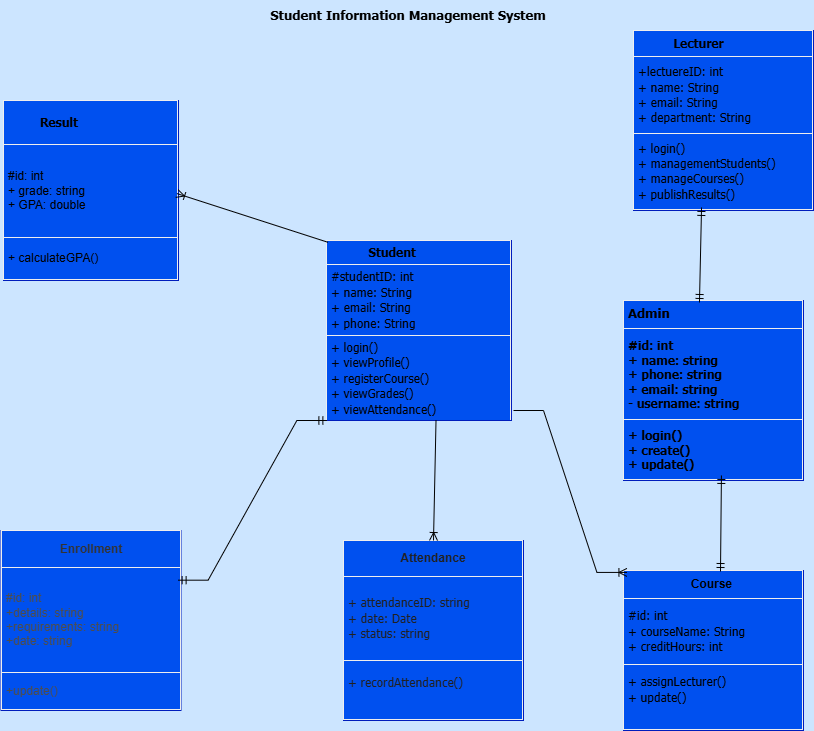

The diagram above was exported from draw.io. Its source (the exported page's mxGraphModel, read from the mxfile embedded in the PNG):
<mxGraphModel dx="1067" dy="1647" grid="1" gridSize="10" guides="1" tooltips="1" connect="0" arrows="0" fold="1" page="1" pageScale="1" pageWidth="850" pageHeight="1100" background="#CCE5FF" math="0" shadow="0">
  <root>
    <mxCell id="0" />
    <mxCell id="1" parent="0" />
    <mxCell id="X1LPBX5o12Wyp00NUmim-1" parent="1" style="text;html=1;whiteSpace=wrap;strokeColor=#001DBC;fillColor=#0050ef;overflow=fill;fontColor=#ffffff;align=left;" value="&lt;table border=&quot;1&quot; width=&quot;100%&quot; height=&quot;100%&quot; cellpadding=&quot;4&quot; style=&quot;width:100%;height:100%;border-collapse:collapse;&quot;&gt;&lt;tbody&gt;&lt;tr&gt;&lt;th&gt;&lt;font style=&quot;color: rgb(0, 0, 0);&quot; face=&quot;Tahoma&quot;&gt;&lt;span style=&quot;white-space: pre;&quot;&gt;&#09;&lt;/span&gt;&amp;nbsp; &amp;nbsp;Student&lt;/font&gt;&lt;/th&gt;&lt;/tr&gt;&lt;tr&gt;&lt;td&gt;&lt;font face=&quot;Tahoma&quot; style=&quot;color: rgb(0, 0, 0);&quot;&gt;#studentID: int&lt;br&gt;+ name: String&lt;br&gt;+ email: String&lt;br&gt;+ phone: String&lt;/font&gt;&lt;/td&gt;&lt;/tr&gt;&lt;tr&gt;&lt;td&gt;&lt;font face=&quot;Tahoma&quot; style=&quot;color: rgb(0, 0, 0);&quot;&gt;+ login()&lt;br&gt;+ viewProfile()&lt;br&gt;+ registerCourse()&lt;br&gt;+ viewGrades()&lt;br&gt;+ viewAttendance()&lt;/font&gt;&lt;/td&gt;&lt;/tr&gt;&lt;/tbody&gt;&lt;/table&gt;" vertex="1">
      <mxGeometry height="180" width="185" x="333" y="-130" as="geometry" />
    </mxCell>
    <mxCell id="X1LPBX5o12Wyp00NUmim-2" parent="1" style="text;html=1;whiteSpace=wrap;strokeColor=#001DBC;fillColor=#0050ef;overflow=fill;fontColor=#ffffff;align=left;" value="&lt;table border=&quot;1&quot; width=&quot;100%&quot; height=&quot;100%&quot; cellpadding=&quot;4&quot; style=&quot;width:100%;height:100%;border-collapse:collapse;&quot;&gt;&lt;tbody&gt;&lt;tr&gt;&lt;th&gt;&lt;font style=&quot;color: rgb(0, 0, 0); font-size: 13px;&quot; face=&quot;Tahoma&quot;&gt;Admin&lt;/font&gt;&lt;/th&gt;&lt;/tr&gt;&lt;tr&gt;&lt;td&gt;&lt;div style=&quot;&quot;&gt;&lt;b style=&quot;background-color: transparent;&quot;&gt;&lt;font style=&quot;color: rgb(0, 0, 0);&quot; face=&quot;Tahoma&quot;&gt;#id: int&lt;/font&gt;&lt;/b&gt;&lt;/div&gt;&lt;b&gt;&lt;font style=&quot;color: rgb(0, 0, 0);&quot; face=&quot;Tahoma&quot;&gt;&lt;div style=&quot;&quot;&gt;&lt;b style=&quot;background-color: transparent;&quot;&gt;+ name: string&lt;/b&gt;&lt;/div&gt;&lt;div style=&quot;&quot;&gt;&lt;b style=&quot;background-color: transparent;&quot;&gt;+ phone: string&lt;/b&gt;&lt;/div&gt;&lt;div style=&quot;&quot;&gt;&lt;b style=&quot;background-color: transparent;&quot;&gt;+ email: string&lt;/b&gt;&lt;/div&gt;&lt;div style=&quot;&quot;&gt;&lt;b style=&quot;background-color: transparent;&quot;&gt;- username: string&lt;/b&gt;&lt;/div&gt;&lt;/font&gt;&lt;/b&gt;&lt;/td&gt;&lt;/tr&gt;&lt;tr&gt;&lt;td&gt;&lt;div style=&quot;&quot;&gt;&lt;b style=&quot;background-color: transparent;&quot;&gt;&lt;font style=&quot;color: rgb(0, 0, 0);&quot; face=&quot;Tahoma&quot;&gt;+ login()&lt;/font&gt;&lt;/b&gt;&lt;/div&gt;&lt;b&gt;&lt;font style=&quot;color: rgb(0, 0, 0);&quot; face=&quot;Tahoma&quot;&gt;&lt;div style=&quot;&quot;&gt;&lt;b style=&quot;background-color: transparent;&quot;&gt;+ create()&lt;/b&gt;&lt;/div&gt;&lt;div style=&quot;&quot;&gt;&lt;b style=&quot;background-color: transparent;&quot;&gt;+ update()&lt;/b&gt;&lt;/div&gt;&lt;/font&gt;&lt;/b&gt;&lt;/td&gt;&lt;/tr&gt;&lt;/tbody&gt;&lt;/table&gt;" vertex="1">
      <mxGeometry height="180" width="180" x="630" y="-70" as="geometry" />
    </mxCell>
    <mxCell id="X1LPBX5o12Wyp00NUmim-3" parent="1" style="text;html=1;whiteSpace=wrap;strokeColor=#001DBC;fillColor=#0050ef;overflow=fill;fontColor=#ffffff;align=left;" value="&lt;table border=&quot;1&quot; width=&quot;100%&quot; height=&quot;100%&quot; cellpadding=&quot;4&quot; style=&quot;width:100%;height:100%;border-collapse:collapse;&quot;&gt;&lt;tbody&gt;&lt;tr&gt;&lt;th&gt;&lt;font style=&quot;color: rgb(0, 0, 0);&quot; face=&quot;Tahoma&quot;&gt;&amp;nbsp; &amp;nbsp; &amp;nbsp; &amp;nbsp; &amp;nbsp; Lecturer&lt;/font&gt;&lt;/th&gt;&lt;/tr&gt;&lt;tr&gt;&lt;td&gt;&lt;font face=&quot;Tahoma&quot; style=&quot;color: rgb(0, 0, 0);&quot;&gt;+lectuereID: int&lt;br&gt;+ name: String&lt;br&gt;+ email: String&lt;br&gt;+ department: String&lt;/font&gt;&lt;/td&gt;&lt;/tr&gt;&lt;tr&gt;&lt;td&gt;&lt;font face=&quot;Tahoma&quot; style=&quot;color: rgb(0, 0, 0);&quot;&gt;+ login()&lt;br&gt;+ managementStudents()&lt;br&gt;+ manageCourses()&lt;br&gt;+ publishResults()&lt;/font&gt;&lt;/td&gt;&lt;/tr&gt;&lt;/tbody&gt;&lt;/table&gt;" vertex="1">
      <mxGeometry height="180" width="180" x="640" y="-340" as="geometry" />
    </mxCell>
    <mxCell id="X1LPBX5o12Wyp00NUmim-4" parent="1" style="text;html=1;whiteSpace=wrap;strokeColor=#001DBC;fillColor=#0050ef;overflow=fill;fontColor=#ffffff;" value="&lt;table border=&quot;1&quot; width=&quot;100%&quot; height=&quot;100%&quot; cellpadding=&quot;4&quot; style=&quot;width:100%;height:100%;border-collapse:collapse;&quot;&gt;&lt;tbody&gt;&lt;tr&gt;&lt;th align=&quot;center&quot;&gt;&lt;font style=&quot;color: rgb(0, 0, 0);&quot;&gt;Course&amp;nbsp;&lt;/font&gt;&lt;/th&gt;&lt;/tr&gt;&lt;tr&gt;&lt;td&gt;&lt;font face=&quot;Tahoma&quot; style=&quot;color: rgb(0, 0, 0);&quot;&gt;#id: int&lt;br&gt;+ courseName: String&lt;br&gt;+ creditHours: int&lt;/font&gt;&lt;/td&gt;&lt;/tr&gt;&lt;tr&gt;&lt;td&gt;&lt;font face=&quot;Tahoma&quot; style=&quot;color: rgb(0, 0, 0);&quot;&gt;+ assignLecturer()&lt;br&gt;+ update()&lt;br&gt;&lt;/font&gt;&lt;br&gt;&lt;/td&gt;&lt;/tr&gt;&lt;/tbody&gt;&lt;/table&gt;" vertex="1">
      <mxGeometry height="160" width="180" x="630" y="200" as="geometry" />
    </mxCell>
    <mxCell id="X1LPBX5o12Wyp00NUmim-5" parent="1" style="text;html=1;whiteSpace=wrap;strokeColor=none;fillColor=none;align=center;verticalAlign=middle;rounded=0;" value="&lt;b&gt;&lt;font face=&quot;Tahoma&quot; style=&quot;font-size: 13px;&quot;&gt;Student Information Management System&lt;/font&gt;&lt;/b&gt;" vertex="1">
      <mxGeometry height="30" width="290" x="270" y="-370" as="geometry" />
    </mxCell>
    <mxCell id="X1LPBX5o12Wyp00NUmim-7" parent="1" style="text;html=1;whiteSpace=wrap;strokeColor=#001DBC;fillColor=#0050ef;overflow=fill;fontColor=#ffffff;align=left;" value="&lt;table border=&quot;1&quot; width=&quot;100%&quot; height=&quot;100%&quot; cellpadding=&quot;4&quot; style=&quot;width:100%;height:100%;border-collapse:collapse;&quot;&gt;&lt;tbody&gt;&lt;tr&gt;&lt;th&gt;&lt;font face=&quot;Tahoma&quot; style=&quot;color: rgb(0, 0, 0);&quot;&gt;&amp;nbsp; &amp;nbsp; &amp;nbsp; &amp;nbsp; &amp;nbsp;Result&lt;/font&gt;&lt;/th&gt;&lt;/tr&gt;&lt;tr&gt;&lt;td&gt;&lt;font style=&quot;color: rgb(0, 0, 0);&quot;&gt;#id: int&lt;br&gt;+ grade: string&lt;br&gt;+ GPA: double&lt;br&gt;&lt;/font&gt;&lt;/td&gt;&lt;/tr&gt;&lt;tr&gt;&lt;td&gt;&lt;font style=&quot;color: rgb(0, 0, 0);&quot;&gt;+ calculateGPA()&lt;/font&gt;&lt;br&gt;&lt;/td&gt;&lt;/tr&gt;&lt;/tbody&gt;&lt;/table&gt;" vertex="1">
      <mxGeometry height="180" width="175" x="10" y="-270" as="geometry" />
    </mxCell>
    <mxCell id="X1LPBX5o12Wyp00NUmim-8" parent="1" style="text;html=1;whiteSpace=wrap;strokeColor=#001DBC;fillColor=#0050ef;overflow=fill;fontColor=#212121;" value="&lt;table border=&quot;1&quot; width=&quot;100%&quot; height=&quot;100%&quot; cellpadding=&quot;4&quot; style=&quot;width:100%;height:100%;border-collapse:collapse;&quot;&gt;&lt;tbody&gt;&lt;tr&gt;&lt;th align=&quot;center&quot;&gt;&lt;font style=&quot;&quot;&gt;Attendance&lt;/font&gt;&lt;/th&gt;&lt;/tr&gt;&lt;tr&gt;&lt;td&gt;&lt;font face=&quot;Tahoma&quot; style=&quot;&quot;&gt;+ attendanceID: string&lt;br&gt;+ date: Date&lt;br&gt;+ status: string&lt;/font&gt;&lt;/td&gt;&lt;/tr&gt;&lt;tr&gt;&lt;td&gt;&lt;font face=&quot;Tahoma&quot; style=&quot;&quot;&gt;+ recordAttendance()&lt;br&gt;&lt;/font&gt;&lt;br&gt;&lt;/td&gt;&lt;/tr&gt;&lt;/tbody&gt;&lt;/table&gt;" vertex="1">
      <mxGeometry height="180" width="180" x="350" y="170" as="geometry" />
    </mxCell>
    <mxCell id="X1LPBX5o12Wyp00NUmim-11" parent="1" style="text;html=1;whiteSpace=wrap;strokeColor=#001DBC;fillColor=#0050ef;overflow=fill;fontColor=#ffffff;" value="&lt;table border=&quot;1&quot; width=&quot;100%&quot; height=&quot;100%&quot; cellpadding=&quot;4&quot; style=&quot;width:100%;height:100%;border-collapse:collapse;&quot;&gt;&lt;tbody&gt;&lt;tr&gt;&lt;th align=&quot;center&quot;&gt;&lt;font style=&quot;color: rgb(51, 51, 51);&quot;&gt;Enrollment&lt;/font&gt;&lt;/th&gt;&lt;/tr&gt;&lt;tr&gt;&lt;td&gt;&lt;font style=&quot;color: rgb(77, 77, 77);&quot;&gt;#id: int&lt;br&gt;+details: string&lt;br&gt;+requirements: string&lt;br&gt;+date: string&lt;/font&gt;&lt;/td&gt;&lt;/tr&gt;&lt;tr&gt;&lt;td&gt;&lt;font style=&quot;color: rgb(77, 77, 77);&quot;&gt;+update()&lt;/font&gt;&lt;br&gt;&lt;/td&gt;&lt;/tr&gt;&lt;/tbody&gt;&lt;/table&gt;" vertex="1">
      <mxGeometry height="180" width="180" x="7.5" y="160" as="geometry" />
    </mxCell>
    <mxCell id="X1LPBX5o12Wyp00NUmim-12" edge="1" parent="1" style="edgeStyle=entityRelationEdgeStyle;fontSize=12;html=1;endArrow=ERoneToMany;rounded=0;exitX=0.998;exitY=1.004;exitDx=0;exitDy=0;exitPerimeter=0;entryX=0.019;entryY=0.012;entryDx=0;entryDy=0;entryPerimeter=0;" target="X1LPBX5o12Wyp00NUmim-4" value="">
      <mxGeometry height="100" relative="1" width="100" as="geometry">
        <mxPoint x="519.9999999999999" y="39.9999999999998" as="sourcePoint" />
        <mxPoint x="650.37" y="69.28" as="targetPoint" />
      </mxGeometry>
    </mxCell>
    <mxCell id="X1LPBX5o12Wyp00NUmim-14" edge="1" parent="1" source="X1LPBX5o12Wyp00NUmim-1" style="fontSize=12;html=1;endArrow=ERoneToMany;rounded=0;exitX=0.592;exitY=0.998;exitDx=0;exitDy=0;exitPerimeter=0;entryX=0.5;entryY=0;entryDx=0;entryDy=0;entryPerimeter=0;" target="X1LPBX5o12Wyp00NUmim-8" value="">
      <mxGeometry height="100" relative="1" width="100" as="geometry">
        <mxPoint x="450" y="70" as="sourcePoint" />
        <mxPoint x="460" y="150" as="targetPoint" />
      </mxGeometry>
    </mxCell>
    <mxCell id="X1LPBX5o12Wyp00NUmim-15" edge="1" parent="1" source="X1LPBX5o12Wyp00NUmim-1" style="fontSize=12;html=1;endArrow=ERoneToMany;rounded=0;exitX=0.008;exitY=0.01;exitDx=0;exitDy=0;exitPerimeter=0;entryX=0.991;entryY=0.517;entryDx=0;entryDy=0;entryPerimeter=0;" target="X1LPBX5o12Wyp00NUmim-7" value="">
      <mxGeometry height="100" relative="1" width="100" as="geometry">
        <mxPoint x="330" y="-110" as="sourcePoint" />
        <mxPoint x="190" y="-150" as="targetPoint" />
      </mxGeometry>
    </mxCell>
    <mxCell id="X1LPBX5o12Wyp00NUmim-17" edge="1" parent="1" source="X1LPBX5o12Wyp00NUmim-11" style="edgeStyle=entityRelationEdgeStyle;fontSize=12;html=1;endArrow=ERmandOne;startArrow=ERmandOne;rounded=0;entryX=0.002;entryY=0.986;entryDx=0;entryDy=0;entryPerimeter=0;exitX=0.984;exitY=0.276;exitDx=0;exitDy=0;exitPerimeter=0;" value="">
      <mxGeometry height="100" relative="1" width="100" as="geometry">
        <mxPoint x="190" y="202.52" as="sourcePoint" />
        <mxPoint x="333.3700000000001" y="49.999999999999794" as="targetPoint" />
      </mxGeometry>
    </mxCell>
    <mxCell id="X1LPBX5o12Wyp00NUmim-18" edge="1" parent="1" source="X1LPBX5o12Wyp00NUmim-2" style="fontSize=12;html=1;endArrow=ERmandOne;startArrow=ERmandOne;rounded=0;entryX=0.378;entryY=0.983;entryDx=0;entryDy=0;entryPerimeter=0;exitX=0.422;exitY=0.011;exitDx=0;exitDy=0;exitPerimeter=0;" target="X1LPBX5o12Wyp00NUmim-3" value="">
      <mxGeometry height="100" relative="1" width="100" as="geometry">
        <mxPoint x="600" y="-60" as="sourcePoint" />
        <mxPoint x="640" y="-140" as="targetPoint" />
      </mxGeometry>
    </mxCell>
    <mxCell id="X1LPBX5o12Wyp00NUmim-19" edge="1" parent="1" style="fontSize=12;html=1;endArrow=ERmandOne;startArrow=ERmandOne;rounded=0;entryX=0.544;entryY=0.972;entryDx=0;entryDy=0;entryPerimeter=0;" target="X1LPBX5o12Wyp00NUmim-2" value="">
      <mxGeometry height="100" relative="1" width="100" as="geometry">
        <mxPoint x="727" y="201" as="sourcePoint" />
        <mxPoint x="730" y="110" as="targetPoint" />
      </mxGeometry>
    </mxCell>
  </root>
</mxGraphModel>